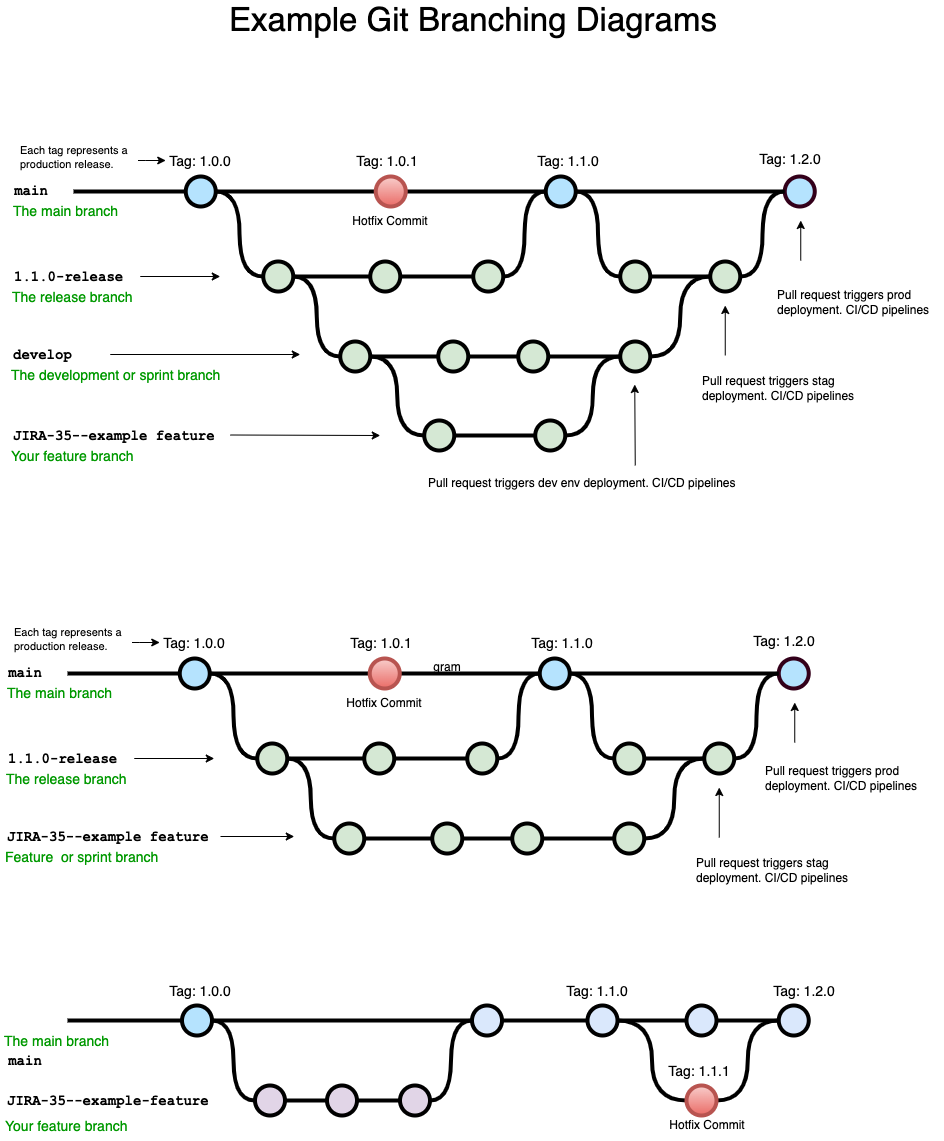

The diagram above was exported from draw.io. Its source (the exported page's mxGraphModel, read from the mxfile embedded in the PNG):
<mxGraphModel dx="1789" dy="507" grid="1" gridSize="10" guides="1" tooltips="1" connect="1" arrows="1" fold="1" page="1" pageScale="1" pageWidth="850" pageHeight="1100" math="0" shadow="0">
  <root>
    <mxCell id="0" />
    <mxCell id="1" parent="0" />
    <mxCell id="kRvS5quZcvKCFTTwB1Er-20" value="CI/CD Pipeline" style="shape=process;whiteSpace=wrap;html=1;backgroundOutline=1;labelPosition=center;verticalLabelPosition=top;align=center;verticalAlign=bottom;" parent="1" vertex="1">
      <mxGeometry x="420" y="520" width="440" height="130" as="geometry" />
    </mxCell>
    <mxCell id="kRvS5quZcvKCFTTwB1Er-17" value="" style="edgeStyle=orthogonalEdgeStyle;rounded=0;orthogonalLoop=1;jettySize=auto;html=1;" parent="1" source="kRvS5quZcvKCFTTwB1Er-12" target="kRvS5quZcvKCFTTwB1Er-15" edge="1">
      <mxGeometry relative="1" as="geometry" />
    </mxCell>
    <mxCell id="kRvS5quZcvKCFTTwB1Er-12" value="DevOps Team(s)" style="rounded=0;whiteSpace=wrap;html=1;labelPosition=center;verticalLabelPosition=top;align=center;verticalAlign=bottom;" parent="1" vertex="1">
      <mxGeometry x="40" y="520" width="120" height="120" as="geometry" />
    </mxCell>
    <mxCell id="0uEHGKrPa9F6uTc4sRy9-1" value="" style="edgeStyle=orthogonalEdgeStyle;rounded=0;html=1;jettySize=auto;orthogonalLoop=1;plain-blue;endArrow=none;endFill=0;strokeWidth=4;strokeColor=#000000;" parent="1" source="0uEHGKrPa9F6uTc4sRy9-3" target="0uEHGKrPa9F6uTc4sRy9-5" edge="1">
      <mxGeometry x="216.5" y="360" as="geometry" />
    </mxCell>
    <mxCell id="0uEHGKrPa9F6uTc4sRy9-2" style="edgeStyle=orthogonalEdgeStyle;curved=1;rounded=0;html=1;exitX=1;exitY=0.5;exitPerimeter=0;entryX=0;entryY=0.5;entryPerimeter=0;endArrow=none;endFill=0;jettySize=auto;orthogonalLoop=1;strokeWidth=4;fontSize=15;" parent="1" source="0uEHGKrPa9F6uTc4sRy9-3" target="0uEHGKrPa9F6uTc4sRy9-15" edge="1">
      <mxGeometry relative="1" as="geometry" />
    </mxCell>
    <mxCell id="0uEHGKrPa9F6uTc4sRy9-3" value="" style="verticalLabelPosition=bottom;verticalAlign=top;html=1;strokeWidth=4;shape=mxgraph.flowchart.on-page_reference;plain-blue;gradientColor=none;fillColor=#B5E3Fe;strokeColor=#000000;" parent="1" vertex="1">
      <mxGeometry x="186.5" y="345" width="30" height="30" as="geometry" />
    </mxCell>
    <mxCell id="0uEHGKrPa9F6uTc4sRy9-4" value="" style="edgeStyle=orthogonalEdgeStyle;curved=1;rounded=0;orthogonalLoop=1;jettySize=auto;html=1;endArrow=none;endFill=0;strokeWidth=4;fontFamily=Courier New;fontSize=16;" parent="1" source="0uEHGKrPa9F6uTc4sRy9-5" target="0uEHGKrPa9F6uTc4sRy9-8" edge="1">
      <mxGeometry relative="1" as="geometry" />
    </mxCell>
    <mxCell id="0uEHGKrPa9F6uTc4sRy9-5" value="" style="verticalLabelPosition=bottom;verticalAlign=top;html=1;strokeWidth=4;shape=mxgraph.flowchart.on-page_reference;plain-blue;gradientColor=none;strokeColor=#000000;" parent="1" vertex="1">
      <mxGeometry x="476.5" y="345" width="30" height="30" as="geometry" />
    </mxCell>
    <mxCell id="0uEHGKrPa9F6uTc4sRy9-6" value="" style="edgeStyle=orthogonalEdgeStyle;curved=1;rounded=0;orthogonalLoop=1;jettySize=auto;html=1;endArrow=none;endFill=0;strokeWidth=4;fontFamily=Courier New;fontSize=16;" parent="1" source="0uEHGKrPa9F6uTc4sRy9-8" target="0uEHGKrPa9F6uTc4sRy9-10" edge="1">
      <mxGeometry relative="1" as="geometry" />
    </mxCell>
    <mxCell id="0uEHGKrPa9F6uTc4sRy9-7" value="" style="edgeStyle=orthogonalEdgeStyle;curved=1;rounded=0;orthogonalLoop=1;jettySize=auto;html=1;endArrow=none;endFill=0;strokeWidth=4;fontFamily=Courier New;fontSize=16;entryX=0;entryY=0.5;entryDx=0;entryDy=0;entryPerimeter=0;" parent="1" source="0uEHGKrPa9F6uTc4sRy9-8" target="0uEHGKrPa9F6uTc4sRy9-26" edge="1">
      <mxGeometry relative="1" as="geometry">
        <mxPoint x="601.5" y="455" as="targetPoint" />
      </mxGeometry>
    </mxCell>
    <mxCell id="0uEHGKrPa9F6uTc4sRy9-8" value="" style="verticalLabelPosition=bottom;verticalAlign=top;html=1;strokeWidth=4;shape=mxgraph.flowchart.on-page_reference;plain-blue;gradientColor=none;strokeColor=#000000;" parent="1" vertex="1">
      <mxGeometry x="592" y="345" width="30" height="30" as="geometry" />
    </mxCell>
    <mxCell id="0uEHGKrPa9F6uTc4sRy9-9" value="" style="edgeStyle=orthogonalEdgeStyle;curved=1;rounded=0;orthogonalLoop=1;jettySize=auto;html=1;endArrow=none;endFill=0;strokeWidth=4;fontFamily=Courier New;fontSize=16;" parent="1" source="0uEHGKrPa9F6uTc4sRy9-10" target="0uEHGKrPa9F6uTc4sRy9-11" edge="1">
      <mxGeometry relative="1" as="geometry" />
    </mxCell>
    <mxCell id="0uEHGKrPa9F6uTc4sRy9-10" value="" style="verticalLabelPosition=bottom;verticalAlign=top;html=1;strokeWidth=4;shape=mxgraph.flowchart.on-page_reference;plain-blue;gradientColor=none;strokeColor=#000000;" parent="1" vertex="1">
      <mxGeometry x="691" y="345" width="30" height="30" as="geometry" />
    </mxCell>
    <mxCell id="0uEHGKrPa9F6uTc4sRy9-11" value="" style="verticalLabelPosition=bottom;verticalAlign=top;html=1;strokeWidth=4;shape=mxgraph.flowchart.on-page_reference;plain-blue;gradientColor=none;strokeColor=#000000;" parent="1" vertex="1">
      <mxGeometry x="783.25" y="345" width="30" height="30" as="geometry" />
    </mxCell>
    <mxCell id="0uEHGKrPa9F6uTc4sRy9-12" value="" style="edgeStyle=orthogonalEdgeStyle;rounded=0;html=1;jettySize=auto;orthogonalLoop=1;strokeWidth=4;endArrow=none;endFill=0;" parent="1" target="0uEHGKrPa9F6uTc4sRy9-3" edge="1">
      <mxGeometry x="116.5" y="360" as="geometry">
        <mxPoint x="72" y="360" as="sourcePoint" />
      </mxGeometry>
    </mxCell>
    <mxCell id="0uEHGKrPa9F6uTc4sRy9-13" value="main" style="text;html=1;strokeColor=none;fillColor=none;align=center;verticalAlign=middle;whiteSpace=wrap;overflow=hidden;fontSize=14;fontStyle=1;fontFamily=Courier New;" parent="1" vertex="1">
      <mxGeometry x="5" y="390" width="50" height="20" as="geometry" />
    </mxCell>
    <mxCell id="0uEHGKrPa9F6uTc4sRy9-14" style="edgeStyle=orthogonalEdgeStyle;curved=1;rounded=0;html=1;exitX=1;exitY=0.5;exitPerimeter=0;entryX=0;entryY=0.5;entryPerimeter=0;endArrow=none;endFill=0;jettySize=auto;orthogonalLoop=1;strokeWidth=4;fontSize=15;" parent="1" source="0uEHGKrPa9F6uTc4sRy9-15" target="0uEHGKrPa9F6uTc4sRy9-17" edge="1">
      <mxGeometry relative="1" as="geometry" />
    </mxCell>
    <mxCell id="0uEHGKrPa9F6uTc4sRy9-15" value="" style="verticalLabelPosition=bottom;verticalAlign=top;html=1;strokeWidth=4;shape=mxgraph.flowchart.on-page_reference;plain-purple;gradientColor=none;strokeColor=#000000;" parent="1" vertex="1">
      <mxGeometry x="259.5" y="425" width="30" height="30" as="geometry" />
    </mxCell>
    <mxCell id="0uEHGKrPa9F6uTc4sRy9-16" style="edgeStyle=orthogonalEdgeStyle;curved=1;rounded=0;html=1;exitX=1;exitY=0.5;exitPerimeter=0;entryX=0;entryY=0.5;entryPerimeter=0;endArrow=none;endFill=0;jettySize=auto;orthogonalLoop=1;strokeWidth=4;fontSize=15;" parent="1" source="0uEHGKrPa9F6uTc4sRy9-17" target="0uEHGKrPa9F6uTc4sRy9-19" edge="1">
      <mxGeometry relative="1" as="geometry" />
    </mxCell>
    <mxCell id="0uEHGKrPa9F6uTc4sRy9-17" value="" style="verticalLabelPosition=bottom;verticalAlign=top;html=1;strokeWidth=4;shape=mxgraph.flowchart.on-page_reference;plain-purple;gradientColor=none;strokeColor=#000000;" parent="1" vertex="1">
      <mxGeometry x="331.5" y="425" width="30" height="30" as="geometry" />
    </mxCell>
    <mxCell id="0uEHGKrPa9F6uTc4sRy9-18" style="edgeStyle=orthogonalEdgeStyle;curved=1;rounded=0;html=1;exitX=1;exitY=0.5;exitPerimeter=0;entryX=0;entryY=0.5;entryPerimeter=0;endArrow=none;endFill=0;jettySize=auto;orthogonalLoop=1;strokeWidth=4;fontSize=15;" parent="1" source="0uEHGKrPa9F6uTc4sRy9-19" target="0uEHGKrPa9F6uTc4sRy9-5" edge="1">
      <mxGeometry relative="1" as="geometry" />
    </mxCell>
    <mxCell id="0uEHGKrPa9F6uTc4sRy9-19" value="" style="verticalLabelPosition=bottom;verticalAlign=top;html=1;strokeWidth=4;shape=mxgraph.flowchart.on-page_reference;plain-purple;gradientColor=none;strokeColor=#000000;" parent="1" vertex="1">
      <mxGeometry x="404.5" y="425" width="30" height="30" as="geometry" />
    </mxCell>
    <mxCell id="0uEHGKrPa9F6uTc4sRy9-20" value="JIRA-35--example-feature" style="text;html=1;strokeColor=none;fillColor=none;align=left;verticalAlign=middle;whiteSpace=wrap;overflow=hidden;fontSize=14;fontStyle=1;fontFamily=Courier New;" parent="1" vertex="1">
      <mxGeometry x="9.5" y="430" width="240" height="20" as="geometry" />
    </mxCell>
    <mxCell id="0uEHGKrPa9F6uTc4sRy9-21" value="The main branch&lt;br&gt;" style="text;html=1;strokeColor=none;fillColor=none;align=left;verticalAlign=middle;whiteSpace=wrap;overflow=hidden;fontSize=14;fontStyle=0;fontColor=#009900;" parent="1" vertex="1">
      <mxGeometry x="7.25" y="370" width="132.25" height="20" as="geometry" />
    </mxCell>
    <mxCell id="0uEHGKrPa9F6uTc4sRy9-22" value="Your feature branch" style="text;html=1;strokeColor=none;fillColor=none;align=left;verticalAlign=middle;whiteSpace=wrap;overflow=hidden;fontSize=14;fontStyle=0;fontColor=#009900;" parent="1" vertex="1">
      <mxGeometry x="8.25" y="455" width="202.25" height="20" as="geometry" />
    </mxCell>
    <mxCell id="0uEHGKrPa9F6uTc4sRy9-23" value="&lt;div&gt;Tag: Base:1.0.0&lt;/div&gt;" style="text;html=1;strokeColor=none;fillColor=none;align=center;verticalAlign=middle;whiteSpace=wrap;overflow=hidden;fontSize=14;" parent="1" vertex="1">
      <mxGeometry x="115" y="320" width="125.38" height="20" as="geometry" />
    </mxCell>
    <mxCell id="0uEHGKrPa9F6uTc4sRy9-24" value="Tag: Base:1.1.0" style="text;html=1;strokeColor=none;fillColor=none;align=center;verticalAlign=middle;whiteSpace=wrap;overflow=hidden;fontSize=14;" parent="1" vertex="1">
      <mxGeometry x="525" y="320" width="111.5" height="20" as="geometry" />
    </mxCell>
    <mxCell id="0uEHGKrPa9F6uTc4sRy9-25" value="" style="edgeStyle=orthogonalEdgeStyle;curved=1;rounded=0;orthogonalLoop=1;jettySize=auto;html=1;endArrow=none;endFill=0;strokeWidth=4;fontFamily=Courier New;fontSize=16;entryX=0;entryY=0.5;entryDx=0;entryDy=0;entryPerimeter=0;" parent="1" source="0uEHGKrPa9F6uTc4sRy9-26" target="0uEHGKrPa9F6uTc4sRy9-11" edge="1">
      <mxGeometry relative="1" as="geometry">
        <mxPoint x="814.25" y="440" as="targetPoint" />
      </mxGeometry>
    </mxCell>
    <mxCell id="0uEHGKrPa9F6uTc4sRy9-26" value="" style="verticalLabelPosition=bottom;verticalAlign=top;html=1;strokeWidth=4;shape=mxgraph.flowchart.on-page_reference;plain-blue;gradientColor=#EA6B66;strokeColor=#B85450;fillColor=#F8CECC;" parent="1" vertex="1">
      <mxGeometry x="691" y="425" width="30" height="30" as="geometry" />
    </mxCell>
    <mxCell id="0uEHGKrPa9F6uTc4sRy9-27" value="Hotfix Commit" style="text;html=1;strokeColor=none;fillColor=none;align=center;verticalAlign=middle;whiteSpace=wrap;overflow=hidden;" parent="1" vertex="1">
      <mxGeometry x="671.5" y="450" width="80" height="30" as="geometry" />
    </mxCell>
    <mxCell id="0uEHGKrPa9F6uTc4sRy9-28" value="Tag: Base:1.1.1" style="text;html=1;strokeColor=none;fillColor=none;align=center;verticalAlign=middle;whiteSpace=wrap;overflow=hidden;fontSize=14;" parent="1" vertex="1">
      <mxGeometry x="668.75" y="380" width="70" height="40" as="geometry" />
    </mxCell>
    <mxCell id="0uEHGKrPa9F6uTc4sRy9-29" value="Tag: Base:1.2.0" style="text;html=1;strokeColor=none;fillColor=none;align=center;verticalAlign=middle;whiteSpace=wrap;overflow=hidden;fontSize=14;" parent="1" vertex="1">
      <mxGeometry x="735" y="320" width="109.25" height="20" as="geometry" />
    </mxCell>
    <mxCell id="xj97f56GItr-yuCOyyfc-1" value="Tag: Base:1.0.1" style="text;html=1;strokeColor=none;fillColor=none;align=center;verticalAlign=middle;whiteSpace=wrap;overflow=hidden;fontSize=14;" parent="1" vertex="1">
      <mxGeometry x="249.5" y="380" width="70" height="40" as="geometry" />
    </mxCell>
    <mxCell id="kRvS5quZcvKCFTTwB1Er-1" value="Build" style="shape=step;perimeter=stepPerimeter;whiteSpace=wrap;html=1;fixedSize=1;" parent="1" vertex="1">
      <mxGeometry x="461.5" y="560" width="120" height="40" as="geometry" />
    </mxCell>
    <mxCell id="kRvS5quZcvKCFTTwB1Er-2" value="Test" style="shape=step;perimeter=stepPerimeter;whiteSpace=wrap;html=1;fixedSize=1;" parent="1" vertex="1">
      <mxGeometry x="584" y="560" width="120" height="40" as="geometry" />
    </mxCell>
    <mxCell id="kRvS5quZcvKCFTTwB1Er-3" value="Publish" style="shape=step;perimeter=stepPerimeter;whiteSpace=wrap;html=1;fixedSize=1;" parent="1" vertex="1">
      <mxGeometry x="704" y="560" width="120" height="40" as="geometry" />
    </mxCell>
    <mxCell id="kRvS5quZcvKCFTTwB1Er-10" value="" style="shape=umlActor;verticalLabelPosition=bottom;verticalAlign=top;html=1;outlineConnect=0;" parent="1" vertex="1">
      <mxGeometry x="58" y="550" width="30" height="60" as="geometry" />
    </mxCell>
    <mxCell id="kRvS5quZcvKCFTTwB1Er-11" value="" style="shape=umlActor;verticalLabelPosition=bottom;verticalAlign=top;html=1;outlineConnect=0;" parent="1" vertex="1">
      <mxGeometry x="94.38" y="550" width="30" height="60" as="geometry" />
    </mxCell>
    <mxCell id="kRvS5quZcvKCFTTwB1Er-18" value="" style="edgeStyle=orthogonalEdgeStyle;rounded=0;orthogonalLoop=1;jettySize=auto;html=1;" parent="1" source="kRvS5quZcvKCFTTwB1Er-15" target="kRvS5quZcvKCFTTwB1Er-16" edge="1">
      <mxGeometry relative="1" as="geometry" />
    </mxCell>
    <mxCell id="kRvS5quZcvKCFTTwB1Er-15" value="Code" style="rounded=0;whiteSpace=wrap;html=1;" parent="1" vertex="1">
      <mxGeometry x="199.5" y="560" width="80.5" height="40" as="geometry" />
    </mxCell>
    <mxCell id="kRvS5quZcvKCFTTwB1Er-19" value="" style="edgeStyle=orthogonalEdgeStyle;rounded=0;orthogonalLoop=1;jettySize=auto;html=1;" parent="1" source="kRvS5quZcvKCFTTwB1Er-16" target="kRvS5quZcvKCFTTwB1Er-1" edge="1">
      <mxGeometry relative="1" as="geometry" />
    </mxCell>
    <mxCell id="kRvS5quZcvKCFTTwB1Er-16" value="git repo" style="rounded=0;whiteSpace=wrap;html=1;" parent="1" vertex="1">
      <mxGeometry x="319.5" y="560" width="80.5" height="40" as="geometry" />
    </mxCell>
  </root>
</mxGraphModel>